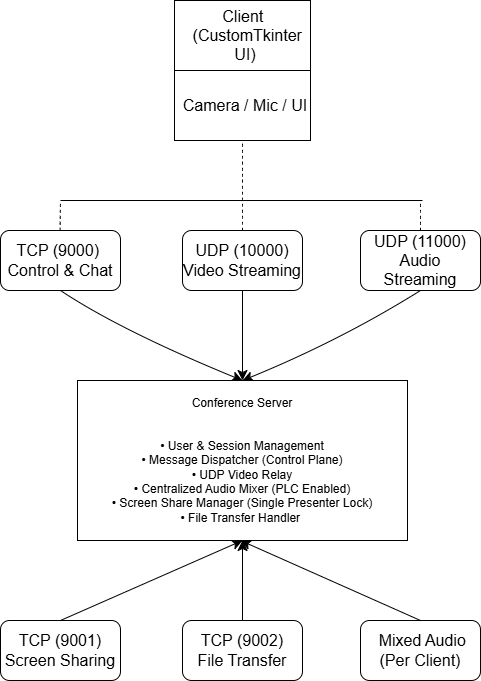

The diagram above was exported from draw.io. Its source (the exported page's mxGraphModel, read from the mxfile embedded in the PNG):
<mxGraphModel dx="720" dy="429" grid="1" gridSize="10" guides="1" tooltips="1" connect="1" arrows="1" fold="1" page="1" pageScale="1" pageWidth="827" pageHeight="1169" math="0" shadow="0">
  <root>
    <mxCell id="0" />
    <mxCell id="1" parent="0" />
    <mxCell id="-4qU_SToQVeKaAYSxh8Q-1" parent="1" style="rounded=0;whiteSpace=wrap;html=1;" value="" vertex="1">
      <mxGeometry height="70" width="136" x="354" y="30" as="geometry" />
    </mxCell>
    <mxCell id="-4qU_SToQVeKaAYSxh8Q-2" parent="1" style="rounded=0;whiteSpace=wrap;html=1;" value="" vertex="1">
      <mxGeometry height="70" width="136" x="354" y="100" as="geometry" />
    </mxCell>
    <mxCell id="-4qU_SToQVeKaAYSxh8Q-3" parent="1" style="text;html=1;whiteSpace=wrap;strokeColor=none;fillColor=none;align=center;verticalAlign=middle;rounded=0;fontSize=16;" value="&lt;span style=&quot;background-color: transparent;&quot;&gt;Client&amp;nbsp; &amp;nbsp;&lt;/span&gt;&lt;span style=&quot;background-color: transparent;&quot;&gt;(CustomTkinter UI)&lt;/span&gt;" vertex="1">
      <mxGeometry height="50" width="130" x="360" y="40" as="geometry" />
    </mxCell>
    <mxCell id="-4qU_SToQVeKaAYSxh8Q-5" parent="1" style="text;html=1;whiteSpace=wrap;strokeColor=none;fillColor=none;align=center;verticalAlign=middle;rounded=0;fontSize=16;" value="Camera / Mic / UI" vertex="1">
      <mxGeometry height="30" width="130" x="360" y="120" as="geometry" />
    </mxCell>
    <mxCell id="-4qU_SToQVeKaAYSxh8Q-8" edge="1" parent="1" source="-4qU_SToQVeKaAYSxh8Q-17" style="endArrow=none;dashed=1;html=1;rounded=0;fontSize=12;startSize=8;endSize=8;curved=1;entryX=0.5;entryY=1;entryDx=0;entryDy=0;exitX=0.5;exitY=0;exitDx=0;exitDy=0;" target="-4qU_SToQVeKaAYSxh8Q-2" value="">
      <mxGeometry height="50" relative="1" width="50" as="geometry">
        <mxPoint x="422" y="250" as="sourcePoint" />
        <mxPoint x="440" y="210" as="targetPoint" />
      </mxGeometry>
    </mxCell>
    <mxCell id="-4qU_SToQVeKaAYSxh8Q-9" edge="1" parent="1" style="endArrow=none;dashed=1;html=1;rounded=0;fontSize=12;startSize=8;endSize=8;curved=1;" value="">
      <mxGeometry height="50" relative="1" width="50" as="geometry">
        <mxPoint x="239.63" y="260" as="sourcePoint" />
        <mxPoint x="240" y="230" as="targetPoint" />
      </mxGeometry>
    </mxCell>
    <mxCell id="-4qU_SToQVeKaAYSxh8Q-10" edge="1" parent="1" style="endArrow=none;html=1;rounded=0;fontSize=12;startSize=8;endSize=8;curved=1;" value="">
      <mxGeometry height="50" relative="1" width="50" as="geometry">
        <mxPoint x="240" y="230" as="sourcePoint" />
        <mxPoint x="602" y="230" as="targetPoint" />
      </mxGeometry>
    </mxCell>
    <mxCell id="-4qU_SToQVeKaAYSxh8Q-11" edge="1" parent="1" style="endArrow=none;dashed=1;html=1;rounded=0;fontSize=12;startSize=8;endSize=8;curved=1;" value="">
      <mxGeometry height="50" relative="1" width="50" as="geometry">
        <mxPoint x="600" y="260" as="sourcePoint" />
        <mxPoint x="600" y="230" as="targetPoint" />
      </mxGeometry>
    </mxCell>
    <mxCell id="-4qU_SToQVeKaAYSxh8Q-24" edge="1" parent="1" source="-4qU_SToQVeKaAYSxh8Q-12" style="edgeStyle=none;curved=1;rounded=0;orthogonalLoop=1;jettySize=auto;html=1;exitX=0.5;exitY=1;exitDx=0;exitDy=0;entryX=0.5;entryY=0;entryDx=0;entryDy=0;fontSize=12;startSize=8;endSize=8;" target="-4qU_SToQVeKaAYSxh8Q-22">
      <mxGeometry relative="1" as="geometry">
        <Array as="points">
          <mxPoint x="300" y="360" />
        </Array>
      </mxGeometry>
    </mxCell>
    <mxCell id="-4qU_SToQVeKaAYSxh8Q-12" parent="1" style="rounded=1;whiteSpace=wrap;html=1;" value="" vertex="1">
      <mxGeometry height="60" width="120" x="180" y="260" as="geometry" />
    </mxCell>
    <mxCell id="-4qU_SToQVeKaAYSxh8Q-16" parent="1" style="text;html=1;whiteSpace=wrap;strokeColor=none;fillColor=none;align=center;verticalAlign=middle;rounded=0;fontSize=16;" value="&lt;div&gt;TCP (9000)&amp;nbsp;&lt;/div&gt;&lt;div&gt;&lt;span style=&quot;background-color: transparent; color: light-dark(rgb(0, 0, 0), rgb(255, 255, 255));&quot;&gt;Control &amp;amp; Chat&lt;/span&gt;&lt;/div&gt;" vertex="1">
      <mxGeometry height="30" width="120" x="180" y="275" as="geometry" />
    </mxCell>
    <mxCell id="-4qU_SToQVeKaAYSxh8Q-25" edge="1" parent="1" source="-4qU_SToQVeKaAYSxh8Q-17" style="edgeStyle=none;curved=1;rounded=0;orthogonalLoop=1;jettySize=auto;html=1;exitX=0.5;exitY=1;exitDx=0;exitDy=0;entryX=0.5;entryY=0;entryDx=0;entryDy=0;fontSize=12;startSize=8;endSize=8;" target="-4qU_SToQVeKaAYSxh8Q-22">
      <mxGeometry relative="1" as="geometry" />
    </mxCell>
    <mxCell id="-4qU_SToQVeKaAYSxh8Q-17" parent="1" style="rounded=1;whiteSpace=wrap;html=1;" value="" vertex="1">
      <mxGeometry height="60" width="120" x="362" y="260" as="geometry" />
    </mxCell>
    <mxCell id="-4qU_SToQVeKaAYSxh8Q-18" parent="1" style="text;html=1;whiteSpace=wrap;strokeColor=none;fillColor=none;align=center;verticalAlign=middle;rounded=0;fontSize=16;" value="&lt;div&gt;UDP (10000)&lt;/div&gt;&lt;div&gt;&lt;span style=&quot;background-color: transparent; color: light-dark(rgb(0, 0, 0), rgb(255, 255, 255));&quot;&gt;Video Streaming&lt;/span&gt;&lt;/div&gt;" vertex="1">
      <mxGeometry height="30" width="120" x="362" y="275" as="geometry" />
    </mxCell>
    <mxCell id="-4qU_SToQVeKaAYSxh8Q-26" edge="1" parent="1" source="-4qU_SToQVeKaAYSxh8Q-19" style="edgeStyle=none;curved=1;rounded=0;orthogonalLoop=1;jettySize=auto;html=1;exitX=0.5;exitY=1;exitDx=0;exitDy=0;entryX=0.5;entryY=0;entryDx=0;entryDy=0;fontSize=12;startSize=8;endSize=8;" target="-4qU_SToQVeKaAYSxh8Q-22">
      <mxGeometry relative="1" as="geometry">
        <Array as="points">
          <mxPoint x="520" y="370" />
        </Array>
      </mxGeometry>
    </mxCell>
    <mxCell id="-4qU_SToQVeKaAYSxh8Q-19" parent="1" style="rounded=1;whiteSpace=wrap;html=1;" value="" vertex="1">
      <mxGeometry height="60" width="120" x="540" y="260" as="geometry" />
    </mxCell>
    <mxCell id="-4qU_SToQVeKaAYSxh8Q-20" parent="1" style="text;html=1;whiteSpace=wrap;strokeColor=none;fillColor=none;align=center;verticalAlign=middle;rounded=0;fontSize=16;" value="&lt;div&gt;UDP (11000)&lt;/div&gt;&lt;div&gt;&lt;span style=&quot;background-color: transparent; color: light-dark(rgb(0, 0, 0), rgb(255, 255, 255));&quot;&gt;Audio Streaming&lt;/span&gt;&lt;/div&gt;" vertex="1">
      <mxGeometry height="30" width="120" x="540" y="275" as="geometry" />
    </mxCell>
    <mxCell id="-4qU_SToQVeKaAYSxh8Q-22" parent="1" style="rounded=0;whiteSpace=wrap;html=1;" value="&lt;div&gt;&lt;span style=&quot;background-color: transparent; color: light-dark(rgb(0, 0, 0), rgb(255, 255, 255));&quot;&gt;Conference Server&lt;/span&gt;&lt;/div&gt;&lt;div&gt;&lt;span style=&quot;background-color: transparent; color: light-dark(rgb(0, 0, 0), rgb(255, 255, 255));&quot;&gt;&lt;br&gt;&lt;/span&gt;&lt;/div&gt;&lt;div&gt;&lt;span style=&quot;background-color: transparent; color: light-dark(rgb(0, 0, 0), rgb(255, 255, 255));&quot;&gt;&amp;nbsp;&lt;/span&gt;&lt;/div&gt;&lt;div&gt;&lt;span style=&quot;background-color: transparent; color: light-dark(rgb(0, 0, 0), rgb(255, 255, 255));&quot;&gt;• User &amp;amp; Session Management&lt;/span&gt;&lt;/div&gt;&lt;div&gt;&lt;span style=&quot;background-color: transparent; color: light-dark(rgb(0, 0, 0), rgb(255, 255, 255));&quot;&gt;• Message Dispatcher (Control Plane)&lt;/span&gt;&lt;/div&gt;&lt;div&gt;&lt;span style=&quot;background-color: transparent; color: light-dark(rgb(0, 0, 0), rgb(255, 255, 255));&quot;&gt;• UDP Video Relay&lt;/span&gt;&lt;/div&gt;&lt;div&gt;&lt;span style=&quot;background-color: transparent; color: light-dark(rgb(0, 0, 0), rgb(255, 255, 255));&quot;&gt;• Centralized Audio Mixer (PLC Enabled)&lt;/span&gt;&lt;/div&gt;&lt;div&gt;&lt;span style=&quot;background-color: transparent; color: light-dark(rgb(0, 0, 0), rgb(255, 255, 255));&quot;&gt;• Screen Share Manager (Single Presenter Lock)&lt;/span&gt;&lt;/div&gt;&lt;div&gt;&lt;span style=&quot;background-color: transparent; color: light-dark(rgb(0, 0, 0), rgb(255, 255, 255));&quot;&gt;• File Transfer Handler&amp;nbsp;&lt;/span&gt;&lt;/div&gt;" vertex="1">
      <mxGeometry height="160" width="330" x="257" y="410" as="geometry" />
    </mxCell>
    <mxCell id="-4qU_SToQVeKaAYSxh8Q-28" parent="1" style="rounded=1;whiteSpace=wrap;html=1;" value="" vertex="1">
      <mxGeometry height="60" width="120" x="180" y="650" as="geometry" />
    </mxCell>
    <mxCell id="-4qU_SToQVeKaAYSxh8Q-35" edge="1" parent="1" source="-4qU_SToQVeKaAYSxh8Q-29" style="edgeStyle=none;curved=1;rounded=0;orthogonalLoop=1;jettySize=auto;html=1;exitX=0.5;exitY=0;exitDx=0;exitDy=0;entryX=0.5;entryY=1;entryDx=0;entryDy=0;fontSize=12;startSize=8;endSize=8;" target="-4qU_SToQVeKaAYSxh8Q-22">
      <mxGeometry relative="1" as="geometry" />
    </mxCell>
    <mxCell id="-4qU_SToQVeKaAYSxh8Q-29" parent="1" style="text;html=1;whiteSpace=wrap;strokeColor=none;fillColor=none;align=center;verticalAlign=middle;rounded=0;fontSize=16;" value="&lt;div&gt;TCP (9001)&lt;/div&gt;&lt;div&gt;&lt;span style=&quot;background-color: transparent; color: light-dark(rgb(0, 0, 0), rgb(255, 255, 255));&quot;&gt;Screen Sharing&lt;/span&gt;&lt;/div&gt;" vertex="1">
      <mxGeometry height="60" width="120" x="180" y="650" as="geometry" />
    </mxCell>
    <mxCell id="-4qU_SToQVeKaAYSxh8Q-30" parent="1" style="rounded=1;whiteSpace=wrap;html=1;" value="" vertex="1">
      <mxGeometry height="60" width="120" x="362" y="650" as="geometry" />
    </mxCell>
    <mxCell id="-4qU_SToQVeKaAYSxh8Q-36" edge="1" parent="1" source="-4qU_SToQVeKaAYSxh8Q-31" style="edgeStyle=none;curved=1;rounded=0;orthogonalLoop=1;jettySize=auto;html=1;exitX=0.5;exitY=0;exitDx=0;exitDy=0;fontSize=12;startSize=8;endSize=8;" target="-4qU_SToQVeKaAYSxh8Q-22">
      <mxGeometry relative="1" as="geometry" />
    </mxCell>
    <mxCell id="-4qU_SToQVeKaAYSxh8Q-31" parent="1" style="text;html=1;whiteSpace=wrap;strokeColor=none;fillColor=none;align=center;verticalAlign=middle;rounded=0;fontSize=16;" value="&lt;div&gt;TCP (9002)&lt;/div&gt;&lt;div&gt;&lt;span style=&quot;background-color: transparent; color: light-dark(rgb(0, 0, 0), rgb(255, 255, 255));&quot;&gt;File Transfer&lt;/span&gt;&lt;/div&gt;" vertex="1">
      <mxGeometry height="60" width="120" x="362" y="650" as="geometry" />
    </mxCell>
    <mxCell id="-4qU_SToQVeKaAYSxh8Q-32" parent="1" style="rounded=1;whiteSpace=wrap;html=1;" value="" vertex="1">
      <mxGeometry height="60" width="120" x="540" y="650" as="geometry" />
    </mxCell>
    <mxCell id="-4qU_SToQVeKaAYSxh8Q-37" edge="1" parent="1" source="-4qU_SToQVeKaAYSxh8Q-34" style="edgeStyle=none;curved=1;rounded=0;orthogonalLoop=1;jettySize=auto;html=1;exitX=0.5;exitY=0;exitDx=0;exitDy=0;fontSize=12;startSize=8;endSize=8;">
      <mxGeometry relative="1" as="geometry">
        <mxPoint x="420" y="570" as="targetPoint" />
      </mxGeometry>
    </mxCell>
    <mxCell id="-4qU_SToQVeKaAYSxh8Q-34" parent="1" style="text;html=1;whiteSpace=wrap;strokeColor=none;fillColor=none;align=center;verticalAlign=middle;rounded=0;fontSize=16;" value="&lt;div&gt;&amp;nbsp;Mixed Audio&lt;/div&gt;&lt;div&gt;&lt;span style=&quot;background-color: transparent; color: light-dark(rgb(0, 0, 0), rgb(255, 255, 255));&quot;&gt;(Per Client)&lt;/span&gt;&lt;/div&gt;" vertex="1">
      <mxGeometry height="60" width="120" x="540" y="650" as="geometry" />
    </mxCell>
  </root>
</mxGraphModel>